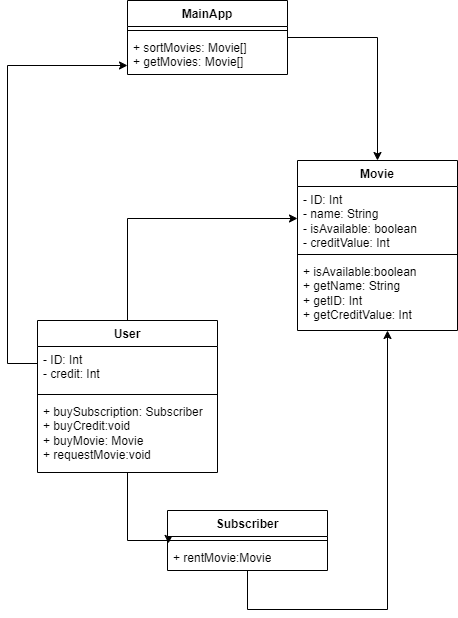

The diagram above was exported from draw.io. Its source (the exported page's mxGraphModel, read from the mxfile embedded in the PNG):
<mxGraphModel dx="472" dy="790" grid="1" gridSize="10" guides="1" tooltips="1" connect="1" arrows="1" fold="1" page="1" pageScale="1" pageWidth="850" pageHeight="1100" math="0" shadow="0">
  <root>
    <mxCell id="0" />
    <mxCell id="1" parent="0" />
    <mxCell id="8smLpIQF-wBpkqiyeDxG-22" style="edgeStyle=orthogonalEdgeStyle;rounded=0;orthogonalLoop=1;jettySize=auto;html=1;entryX=0.5;entryY=0;entryDx=0;entryDy=0;" edge="1" parent="1" source="8smLpIQF-wBpkqiyeDxG-1" target="8smLpIQF-wBpkqiyeDxG-5">
      <mxGeometry relative="1" as="geometry" />
    </mxCell>
    <mxCell id="8smLpIQF-wBpkqiyeDxG-1" value="MainApp" style="swimlane;fontStyle=1;align=center;verticalAlign=top;childLayout=stackLayout;horizontal=1;startSize=26;horizontalStack=0;resizeParent=1;resizeParentMax=0;resizeLast=0;collapsible=1;marginBottom=0;whiteSpace=wrap;html=1;" vertex="1" parent="1">
      <mxGeometry x="130" y="40" width="160" height="74" as="geometry" />
    </mxCell>
    <mxCell id="8smLpIQF-wBpkqiyeDxG-3" value="" style="line;strokeWidth=1;fillColor=none;align=left;verticalAlign=middle;spacingTop=-1;spacingLeft=3;spacingRight=3;rotatable=0;labelPosition=right;points=[];portConstraint=eastwest;strokeColor=inherit;" vertex="1" parent="8smLpIQF-wBpkqiyeDxG-1">
      <mxGeometry y="26" width="160" height="8" as="geometry" />
    </mxCell>
    <mxCell id="8smLpIQF-wBpkqiyeDxG-4" value="+ sortMovies: Movie[]&lt;br&gt;+ getMovies: Movie[]" style="text;strokeColor=none;fillColor=none;align=left;verticalAlign=top;spacingLeft=4;spacingRight=4;overflow=hidden;rotatable=0;points=[[0,0.5],[1,0.5]];portConstraint=eastwest;whiteSpace=wrap;html=1;" vertex="1" parent="8smLpIQF-wBpkqiyeDxG-1">
      <mxGeometry y="34" width="160" height="40" as="geometry" />
    </mxCell>
    <mxCell id="8smLpIQF-wBpkqiyeDxG-5" value="Movie" style="swimlane;fontStyle=1;align=center;verticalAlign=top;childLayout=stackLayout;horizontal=1;startSize=26;horizontalStack=0;resizeParent=1;resizeParentMax=0;resizeLast=0;collapsible=1;marginBottom=0;whiteSpace=wrap;html=1;" vertex="1" parent="1">
      <mxGeometry x="300" y="200" width="160" height="170" as="geometry" />
    </mxCell>
    <mxCell id="8smLpIQF-wBpkqiyeDxG-6" value="- ID: Int&lt;br&gt;- name: String&lt;br&gt;- isAvailable: boolean&lt;br&gt;- creditValue: Int" style="text;strokeColor=none;fillColor=none;align=left;verticalAlign=top;spacingLeft=4;spacingRight=4;overflow=hidden;rotatable=0;points=[[0,0.5],[1,0.5]];portConstraint=eastwest;whiteSpace=wrap;html=1;" vertex="1" parent="8smLpIQF-wBpkqiyeDxG-5">
      <mxGeometry y="26" width="160" height="64" as="geometry" />
    </mxCell>
    <mxCell id="8smLpIQF-wBpkqiyeDxG-7" value="" style="line;strokeWidth=1;fillColor=none;align=left;verticalAlign=middle;spacingTop=-1;spacingLeft=3;spacingRight=3;rotatable=0;labelPosition=right;points=[];portConstraint=eastwest;strokeColor=inherit;" vertex="1" parent="8smLpIQF-wBpkqiyeDxG-5">
      <mxGeometry y="90" width="160" height="8" as="geometry" />
    </mxCell>
    <mxCell id="8smLpIQF-wBpkqiyeDxG-8" value="+ isAvailable:boolean&lt;br&gt;+ getName: String&lt;br&gt;+ getID: Int&lt;br&gt;+ getCreditValue: Int" style="text;strokeColor=none;fillColor=none;align=left;verticalAlign=top;spacingLeft=4;spacingRight=4;overflow=hidden;rotatable=0;points=[[0,0.5],[1,0.5]];portConstraint=eastwest;whiteSpace=wrap;html=1;" vertex="1" parent="8smLpIQF-wBpkqiyeDxG-5">
      <mxGeometry y="98" width="160" height="72" as="geometry" />
    </mxCell>
    <mxCell id="8smLpIQF-wBpkqiyeDxG-20" style="edgeStyle=orthogonalEdgeStyle;rounded=0;orthogonalLoop=1;jettySize=auto;html=1;entryX=0;entryY=0.5;entryDx=0;entryDy=0;" edge="1" parent="1" source="8smLpIQF-wBpkqiyeDxG-9" target="8smLpIQF-wBpkqiyeDxG-6">
      <mxGeometry relative="1" as="geometry" />
    </mxCell>
    <mxCell id="8smLpIQF-wBpkqiyeDxG-27" style="edgeStyle=orthogonalEdgeStyle;rounded=0;orthogonalLoop=1;jettySize=auto;html=1;entryX=0.006;entryY=-0.04;entryDx=0;entryDy=0;entryPerimeter=0;" edge="1" parent="1" source="8smLpIQF-wBpkqiyeDxG-9" target="8smLpIQF-wBpkqiyeDxG-16">
      <mxGeometry relative="1" as="geometry">
        <Array as="points">
          <mxPoint x="130" y="580" />
          <mxPoint x="171" y="580" />
        </Array>
      </mxGeometry>
    </mxCell>
    <mxCell id="8smLpIQF-wBpkqiyeDxG-30" style="edgeStyle=orthogonalEdgeStyle;rounded=0;orthogonalLoop=1;jettySize=auto;html=1;" edge="1" parent="1" source="8smLpIQF-wBpkqiyeDxG-9" target="8smLpIQF-wBpkqiyeDxG-1">
      <mxGeometry relative="1" as="geometry">
        <Array as="points">
          <mxPoint x="10" y="403" />
          <mxPoint x="10" y="105" />
        </Array>
      </mxGeometry>
    </mxCell>
    <mxCell id="8smLpIQF-wBpkqiyeDxG-9" value="User" style="swimlane;fontStyle=1;align=center;verticalAlign=top;childLayout=stackLayout;horizontal=1;startSize=26;horizontalStack=0;resizeParent=1;resizeParentMax=0;resizeLast=0;collapsible=1;marginBottom=0;whiteSpace=wrap;html=1;" vertex="1" parent="1">
      <mxGeometry x="40" y="360" width="180" height="152" as="geometry" />
    </mxCell>
    <mxCell id="8smLpIQF-wBpkqiyeDxG-10" value="- ID: Int&lt;br&gt;- credit: Int&lt;br&gt;" style="text;strokeColor=none;fillColor=none;align=left;verticalAlign=top;spacingLeft=4;spacingRight=4;overflow=hidden;rotatable=0;points=[[0,0.5],[1,0.5]];portConstraint=eastwest;whiteSpace=wrap;html=1;" vertex="1" parent="8smLpIQF-wBpkqiyeDxG-9">
      <mxGeometry y="26" width="180" height="44" as="geometry" />
    </mxCell>
    <mxCell id="8smLpIQF-wBpkqiyeDxG-11" value="" style="line;strokeWidth=1;fillColor=none;align=left;verticalAlign=middle;spacingTop=-1;spacingLeft=3;spacingRight=3;rotatable=0;labelPosition=right;points=[];portConstraint=eastwest;strokeColor=inherit;" vertex="1" parent="8smLpIQF-wBpkqiyeDxG-9">
      <mxGeometry y="70" width="180" height="8" as="geometry" />
    </mxCell>
    <mxCell id="8smLpIQF-wBpkqiyeDxG-12" value="+ buySubscription: Subscriber&lt;br&gt;+ buyCredit:void&lt;br&gt;+ buyMovie: Movie&lt;br&gt;+ requestMovie:void" style="text;strokeColor=none;fillColor=none;align=left;verticalAlign=top;spacingLeft=4;spacingRight=4;overflow=hidden;rotatable=0;points=[[0,0.5],[1,0.5]];portConstraint=eastwest;whiteSpace=wrap;html=1;" vertex="1" parent="8smLpIQF-wBpkqiyeDxG-9">
      <mxGeometry y="78" width="180" height="74" as="geometry" />
    </mxCell>
    <mxCell id="8smLpIQF-wBpkqiyeDxG-29" style="edgeStyle=orthogonalEdgeStyle;rounded=0;orthogonalLoop=1;jettySize=auto;html=1;" edge="1" parent="1" source="8smLpIQF-wBpkqiyeDxG-13" target="8smLpIQF-wBpkqiyeDxG-5">
      <mxGeometry relative="1" as="geometry">
        <Array as="points">
          <mxPoint x="390" y="649" />
        </Array>
      </mxGeometry>
    </mxCell>
    <mxCell id="8smLpIQF-wBpkqiyeDxG-13" value="Subscriber" style="swimlane;fontStyle=1;align=center;verticalAlign=top;childLayout=stackLayout;horizontal=1;startSize=26;horizontalStack=0;resizeParent=1;resizeParentMax=0;resizeLast=0;collapsible=1;marginBottom=0;whiteSpace=wrap;html=1;" vertex="1" parent="1">
      <mxGeometry x="170" y="550" width="160" height="60" as="geometry" />
    </mxCell>
    <mxCell id="8smLpIQF-wBpkqiyeDxG-15" value="" style="line;strokeWidth=1;fillColor=none;align=left;verticalAlign=middle;spacingTop=-1;spacingLeft=3;spacingRight=3;rotatable=0;labelPosition=right;points=[];portConstraint=eastwest;strokeColor=inherit;" vertex="1" parent="8smLpIQF-wBpkqiyeDxG-13">
      <mxGeometry y="26" width="160" height="8" as="geometry" />
    </mxCell>
    <mxCell id="8smLpIQF-wBpkqiyeDxG-16" value="+ rentMovie:Movie" style="text;strokeColor=none;fillColor=none;align=left;verticalAlign=top;spacingLeft=4;spacingRight=4;overflow=hidden;rotatable=0;points=[[0,0.5],[1,0.5]];portConstraint=eastwest;whiteSpace=wrap;html=1;" vertex="1" parent="8smLpIQF-wBpkqiyeDxG-13">
      <mxGeometry y="34" width="160" height="26" as="geometry" />
    </mxCell>
  </root>
</mxGraphModel>